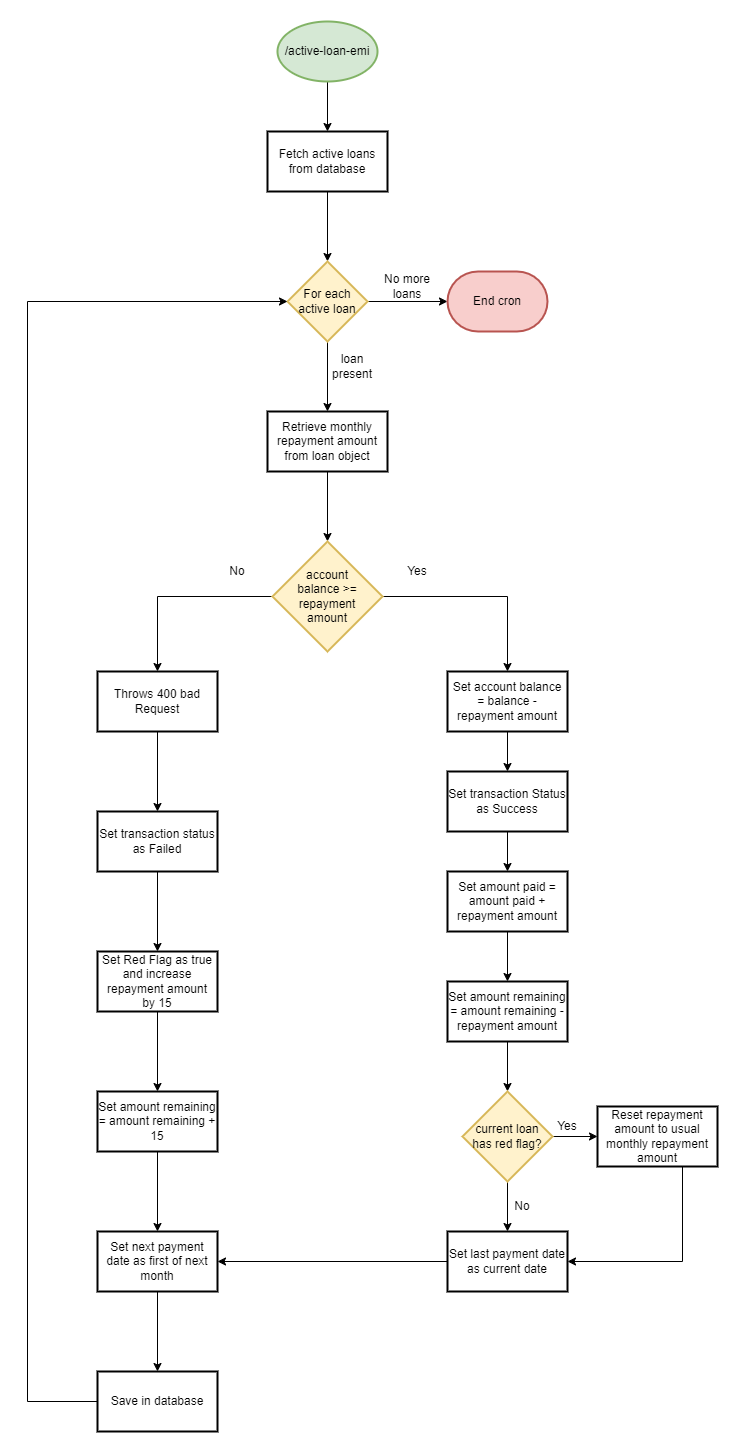

The diagram above was exported from draw.io. Its source (the exported page's mxGraphModel, read from the mxfile embedded in the PNG):
<mxGraphModel dx="780" dy="544" grid="1" gridSize="10" guides="1" tooltips="1" connect="1" arrows="1" fold="1" page="1" pageScale="1" pageWidth="850" pageHeight="1100" math="0" shadow="0">
  <root>
    <mxCell id="0" />
    <mxCell id="1" parent="0" />
    <mxCell id="38qoJAm_kNKfmS6A51Oe-4" value="" style="edgeStyle=orthogonalEdgeStyle;rounded=0;orthogonalLoop=1;jettySize=auto;html=1;" parent="1" source="38qoJAm_kNKfmS6A51Oe-2" target="38qoJAm_kNKfmS6A51Oe-3" edge="1">
      <mxGeometry relative="1" as="geometry" />
    </mxCell>
    <mxCell id="38qoJAm_kNKfmS6A51Oe-2" value="/active-loan-emi" style="strokeWidth=2;html=1;shape=mxgraph.flowchart.start_1;whiteSpace=wrap;fillColor=#d5e8d4;strokeColor=#82b366;" parent="1" vertex="1">
      <mxGeometry x="350" y="40" width="100" height="60" as="geometry" />
    </mxCell>
    <mxCell id="38qoJAm_kNKfmS6A51Oe-6" value="" style="edgeStyle=orthogonalEdgeStyle;rounded=0;orthogonalLoop=1;jettySize=auto;html=1;" parent="1" source="38qoJAm_kNKfmS6A51Oe-3" target="38qoJAm_kNKfmS6A51Oe-5" edge="1">
      <mxGeometry relative="1" as="geometry" />
    </mxCell>
    <mxCell id="38qoJAm_kNKfmS6A51Oe-3" value="Fetch active loans from database" style="whiteSpace=wrap;html=1;strokeWidth=2;" parent="1" vertex="1">
      <mxGeometry x="340" y="150" width="120" height="60" as="geometry" />
    </mxCell>
    <mxCell id="38qoJAm_kNKfmS6A51Oe-8" value="" style="edgeStyle=orthogonalEdgeStyle;rounded=0;orthogonalLoop=1;jettySize=auto;html=1;" parent="1" source="38qoJAm_kNKfmS6A51Oe-5" target="38qoJAm_kNKfmS6A51Oe-7" edge="1">
      <mxGeometry relative="1" as="geometry" />
    </mxCell>
    <mxCell id="38qoJAm_kNKfmS6A51Oe-10" value="" style="edgeStyle=orthogonalEdgeStyle;rounded=0;orthogonalLoop=1;jettySize=auto;html=1;" parent="1" source="38qoJAm_kNKfmS6A51Oe-5" target="38qoJAm_kNKfmS6A51Oe-9" edge="1">
      <mxGeometry relative="1" as="geometry" />
    </mxCell>
    <mxCell id="38qoJAm_kNKfmS6A51Oe-5" value="For each&lt;br&gt;active loan" style="rhombus;whiteSpace=wrap;html=1;strokeWidth=2;fillColor=#fff2cc;strokeColor=#d6b656;" parent="1" vertex="1">
      <mxGeometry x="360" y="280" width="80" height="80" as="geometry" />
    </mxCell>
    <mxCell id="38qoJAm_kNKfmS6A51Oe-7" value="End cron" style="strokeWidth=2;html=1;shape=mxgraph.flowchart.terminator;whiteSpace=wrap;fillColor=#f8cecc;strokeColor=#b85450;" parent="1" vertex="1">
      <mxGeometry x="520" y="290" width="100" height="60" as="geometry" />
    </mxCell>
    <mxCell id="38qoJAm_kNKfmS6A51Oe-12" value="" style="edgeStyle=orthogonalEdgeStyle;rounded=0;orthogonalLoop=1;jettySize=auto;html=1;entryX=0.5;entryY=0;entryDx=0;entryDy=0;" parent="1" source="38qoJAm_kNKfmS6A51Oe-9" target="38qoJAm_kNKfmS6A51Oe-22" edge="1">
      <mxGeometry relative="1" as="geometry">
        <mxPoint x="400" y="560" as="targetPoint" />
      </mxGeometry>
    </mxCell>
    <mxCell id="38qoJAm_kNKfmS6A51Oe-9" value="Retrieve monthly repayment amount from loan object" style="whiteSpace=wrap;html=1;strokeWidth=2;" parent="1" vertex="1">
      <mxGeometry x="340" y="430" width="120" height="60" as="geometry" />
    </mxCell>
    <mxCell id="38qoJAm_kNKfmS6A51Oe-15" value="" style="edgeStyle=orthogonalEdgeStyle;rounded=0;orthogonalLoop=1;jettySize=auto;html=1;" parent="1" source="38qoJAm_kNKfmS6A51Oe-16" target="38qoJAm_kNKfmS6A51Oe-18" edge="1">
      <mxGeometry relative="1" as="geometry" />
    </mxCell>
    <mxCell id="38qoJAm_kNKfmS6A51Oe-16" value="Throws 400 bad Request" style="whiteSpace=wrap;html=1;strokeWidth=2;" parent="1" vertex="1">
      <mxGeometry x="170" y="690" width="120" height="60" as="geometry" />
    </mxCell>
    <mxCell id="38qoJAm_kNKfmS6A51Oe-29" value="" style="edgeStyle=orthogonalEdgeStyle;rounded=0;orthogonalLoop=1;jettySize=auto;html=1;" parent="1" source="38qoJAm_kNKfmS6A51Oe-18" target="38qoJAm_kNKfmS6A51Oe-28" edge="1">
      <mxGeometry relative="1" as="geometry" />
    </mxCell>
    <mxCell id="38qoJAm_kNKfmS6A51Oe-18" value="Set transaction status as Failed" style="whiteSpace=wrap;html=1;strokeWidth=2;" parent="1" vertex="1">
      <mxGeometry x="170" y="830" width="120" height="60" as="geometry" />
    </mxCell>
    <mxCell id="38qoJAm_kNKfmS6A51Oe-20" style="edgeStyle=orthogonalEdgeStyle;rounded=0;orthogonalLoop=1;jettySize=auto;html=1;entryX=0.5;entryY=0;entryDx=0;entryDy=0;" parent="1" source="38qoJAm_kNKfmS6A51Oe-22" target="38qoJAm_kNKfmS6A51Oe-40" edge="1">
      <mxGeometry relative="1" as="geometry">
        <mxPoint x="575" y="700" as="targetPoint" />
      </mxGeometry>
    </mxCell>
    <mxCell id="38qoJAm_kNKfmS6A51Oe-21" style="edgeStyle=orthogonalEdgeStyle;rounded=0;orthogonalLoop=1;jettySize=auto;html=1;entryX=0.5;entryY=0;entryDx=0;entryDy=0;" parent="1" source="38qoJAm_kNKfmS6A51Oe-22" target="38qoJAm_kNKfmS6A51Oe-16" edge="1">
      <mxGeometry relative="1" as="geometry" />
    </mxCell>
    <mxCell id="38qoJAm_kNKfmS6A51Oe-22" value="account &lt;br&gt;balance &amp;gt;=&lt;br&gt;repayment &lt;br&gt;amount" style="rhombus;whiteSpace=wrap;html=1;strokeWidth=2;fillColor=#fff2cc;strokeColor=#d6b656;" parent="1" vertex="1">
      <mxGeometry x="345" y="560" width="110" height="110" as="geometry" />
    </mxCell>
    <mxCell id="38qoJAm_kNKfmS6A51Oe-23" value="Yes" style="text;html=1;strokeColor=none;fillColor=none;align=center;verticalAlign=middle;whiteSpace=wrap;rounded=0;" parent="1" vertex="1">
      <mxGeometry x="460" y="575" width="60" height="30" as="geometry" />
    </mxCell>
    <mxCell id="38qoJAm_kNKfmS6A51Oe-24" value="No" style="text;html=1;strokeColor=none;fillColor=none;align=center;verticalAlign=middle;whiteSpace=wrap;rounded=0;" parent="1" vertex="1">
      <mxGeometry x="280" y="575" width="60" height="30" as="geometry" />
    </mxCell>
    <mxCell id="38qoJAm_kNKfmS6A51Oe-69" value="" style="edgeStyle=orthogonalEdgeStyle;rounded=0;orthogonalLoop=1;jettySize=auto;html=1;" parent="1" source="38qoJAm_kNKfmS6A51Oe-28" target="38qoJAm_kNKfmS6A51Oe-68" edge="1">
      <mxGeometry relative="1" as="geometry" />
    </mxCell>
    <mxCell id="38qoJAm_kNKfmS6A51Oe-28" value="Set Red Flag as true and increase repayment amount &lt;br&gt;by 15" style="whiteSpace=wrap;html=1;strokeWidth=2;" parent="1" vertex="1">
      <mxGeometry x="170" y="970" width="120" height="60" as="geometry" />
    </mxCell>
    <mxCell id="38qoJAm_kNKfmS6A51Oe-44" value="" style="edgeStyle=orthogonalEdgeStyle;rounded=0;orthogonalLoop=1;jettySize=auto;html=1;" parent="1" source="38qoJAm_kNKfmS6A51Oe-40" target="38qoJAm_kNKfmS6A51Oe-43" edge="1">
      <mxGeometry relative="1" as="geometry" />
    </mxCell>
    <mxCell id="38qoJAm_kNKfmS6A51Oe-40" value="Set account balance = balance - repayment amount" style="whiteSpace=wrap;html=1;strokeWidth=2;" parent="1" vertex="1">
      <mxGeometry x="520" y="690" width="120" height="60" as="geometry" />
    </mxCell>
    <mxCell id="38qoJAm_kNKfmS6A51Oe-73" value="" style="edgeStyle=orthogonalEdgeStyle;rounded=0;orthogonalLoop=1;jettySize=auto;html=1;" parent="1" source="38qoJAm_kNKfmS6A51Oe-43" target="38qoJAm_kNKfmS6A51Oe-56" edge="1">
      <mxGeometry relative="1" as="geometry" />
    </mxCell>
    <mxCell id="38qoJAm_kNKfmS6A51Oe-43" value="Set transaction Status as Success" style="whiteSpace=wrap;html=1;strokeWidth=2;" parent="1" vertex="1">
      <mxGeometry x="520" y="790" width="120" height="60" as="geometry" />
    </mxCell>
    <mxCell id="38qoJAm_kNKfmS6A51Oe-72" style="edgeStyle=orthogonalEdgeStyle;rounded=0;orthogonalLoop=1;jettySize=auto;html=1;entryX=1;entryY=0.5;entryDx=0;entryDy=0;" parent="1" source="38qoJAm_kNKfmS6A51Oe-55" target="38qoJAm_kNKfmS6A51Oe-70" edge="1">
      <mxGeometry relative="1" as="geometry" />
    </mxCell>
    <mxCell id="38qoJAm_kNKfmS6A51Oe-55" value="Set last payment date as current date" style="whiteSpace=wrap;html=1;strokeWidth=2;" parent="1" vertex="1">
      <mxGeometry x="520" y="1250" width="120" height="60" as="geometry" />
    </mxCell>
    <mxCell id="38qoJAm_kNKfmS6A51Oe-59" value="" style="edgeStyle=orthogonalEdgeStyle;rounded=0;orthogonalLoop=1;jettySize=auto;html=1;" parent="1" source="38qoJAm_kNKfmS6A51Oe-56" target="38qoJAm_kNKfmS6A51Oe-58" edge="1">
      <mxGeometry relative="1" as="geometry" />
    </mxCell>
    <mxCell id="38qoJAm_kNKfmS6A51Oe-56" value="Set amount paid = amount paid + repayment amount" style="whiteSpace=wrap;html=1;strokeWidth=2;" parent="1" vertex="1">
      <mxGeometry x="520" y="890" width="120" height="60" as="geometry" />
    </mxCell>
    <mxCell id="38qoJAm_kNKfmS6A51Oe-65" style="edgeStyle=orthogonalEdgeStyle;rounded=0;orthogonalLoop=1;jettySize=auto;html=1;entryX=0.5;entryY=0;entryDx=0;entryDy=0;entryPerimeter=0;" parent="1" source="38qoJAm_kNKfmS6A51Oe-58" target="38qoJAm_kNKfmS6A51Oe-62" edge="1">
      <mxGeometry relative="1" as="geometry" />
    </mxCell>
    <mxCell id="38qoJAm_kNKfmS6A51Oe-58" value="Set amount remaining = amount remaining - repayment amount" style="whiteSpace=wrap;html=1;strokeWidth=2;" parent="1" vertex="1">
      <mxGeometry x="520" y="1000" width="120" height="60" as="geometry" />
    </mxCell>
    <mxCell id="38qoJAm_kNKfmS6A51Oe-60" value="" style="edgeStyle=orthogonalEdgeStyle;rounded=0;orthogonalLoop=1;jettySize=auto;html=1;" parent="1" source="38qoJAm_kNKfmS6A51Oe-62" target="38qoJAm_kNKfmS6A51Oe-64" edge="1">
      <mxGeometry relative="1" as="geometry" />
    </mxCell>
    <mxCell id="38qoJAm_kNKfmS6A51Oe-66" value="" style="edgeStyle=orthogonalEdgeStyle;rounded=0;orthogonalLoop=1;jettySize=auto;html=1;" parent="1" source="38qoJAm_kNKfmS6A51Oe-62" target="38qoJAm_kNKfmS6A51Oe-55" edge="1">
      <mxGeometry relative="1" as="geometry" />
    </mxCell>
    <mxCell id="38qoJAm_kNKfmS6A51Oe-62" value="current loan &lt;br&gt;has red flag?" style="strokeWidth=2;html=1;shape=mxgraph.flowchart.decision;whiteSpace=wrap;fillColor=#fff2cc;strokeColor=#d6b656;" parent="1" vertex="1">
      <mxGeometry x="535" y="1110" width="90" height="90" as="geometry" />
    </mxCell>
    <mxCell id="38qoJAm_kNKfmS6A51Oe-63" style="edgeStyle=orthogonalEdgeStyle;rounded=0;orthogonalLoop=1;jettySize=auto;html=1;entryX=1;entryY=0.5;entryDx=0;entryDy=0;" parent="1" source="38qoJAm_kNKfmS6A51Oe-64" target="38qoJAm_kNKfmS6A51Oe-55" edge="1">
      <mxGeometry relative="1" as="geometry">
        <mxPoint x="645" y="1350" as="targetPoint" />
        <Array as="points">
          <mxPoint x="755" y="1280" />
        </Array>
      </mxGeometry>
    </mxCell>
    <mxCell id="38qoJAm_kNKfmS6A51Oe-64" value="Reset repayment amount to usual monthly repayment amount" style="whiteSpace=wrap;html=1;strokeWidth=2;" parent="1" vertex="1">
      <mxGeometry x="670" y="1125" width="120" height="60" as="geometry" />
    </mxCell>
    <mxCell id="38qoJAm_kNKfmS6A51Oe-71" value="" style="edgeStyle=orthogonalEdgeStyle;rounded=0;orthogonalLoop=1;jettySize=auto;html=1;" parent="1" source="38qoJAm_kNKfmS6A51Oe-68" target="38qoJAm_kNKfmS6A51Oe-70" edge="1">
      <mxGeometry relative="1" as="geometry" />
    </mxCell>
    <mxCell id="38qoJAm_kNKfmS6A51Oe-68" value="Set amount remaining = amount remaining + 15" style="whiteSpace=wrap;html=1;strokeWidth=2;" parent="1" vertex="1">
      <mxGeometry x="170" y="1110" width="120" height="60" as="geometry" />
    </mxCell>
    <mxCell id="38qoJAm_kNKfmS6A51Oe-77" value="" style="edgeStyle=orthogonalEdgeStyle;rounded=0;orthogonalLoop=1;jettySize=auto;html=1;" parent="1" source="38qoJAm_kNKfmS6A51Oe-70" target="38qoJAm_kNKfmS6A51Oe-76" edge="1">
      <mxGeometry relative="1" as="geometry" />
    </mxCell>
    <mxCell id="38qoJAm_kNKfmS6A51Oe-70" value="Set next payment date as first of next month" style="whiteSpace=wrap;html=1;strokeWidth=2;" parent="1" vertex="1">
      <mxGeometry x="170" y="1250" width="120" height="60" as="geometry" />
    </mxCell>
    <mxCell id="38qoJAm_kNKfmS6A51Oe-74" value="Yes" style="text;html=1;strokeColor=none;fillColor=none;align=center;verticalAlign=middle;whiteSpace=wrap;rounded=0;" parent="1" vertex="1">
      <mxGeometry x="610" y="1130" width="60" height="30" as="geometry" />
    </mxCell>
    <mxCell id="38qoJAm_kNKfmS6A51Oe-75" value="No" style="text;html=1;strokeColor=none;fillColor=none;align=center;verticalAlign=middle;whiteSpace=wrap;rounded=0;" parent="1" vertex="1">
      <mxGeometry x="565" y="1210" width="60" height="30" as="geometry" />
    </mxCell>
    <mxCell id="38qoJAm_kNKfmS6A51Oe-78" style="edgeStyle=orthogonalEdgeStyle;rounded=0;orthogonalLoop=1;jettySize=auto;html=1;entryX=0;entryY=0.5;entryDx=0;entryDy=0;" parent="1" source="38qoJAm_kNKfmS6A51Oe-76" target="38qoJAm_kNKfmS6A51Oe-5" edge="1">
      <mxGeometry relative="1" as="geometry">
        <Array as="points">
          <mxPoint x="100" y="1420" />
          <mxPoint x="100" y="320" />
        </Array>
      </mxGeometry>
    </mxCell>
    <mxCell id="38qoJAm_kNKfmS6A51Oe-76" value="Save in database" style="whiteSpace=wrap;html=1;strokeWidth=2;" parent="1" vertex="1">
      <mxGeometry x="170" y="1390" width="120" height="60" as="geometry" />
    </mxCell>
    <mxCell id="38qoJAm_kNKfmS6A51Oe-79" value="No more loans" style="text;html=1;strokeColor=none;fillColor=none;align=center;verticalAlign=middle;whiteSpace=wrap;rounded=0;" parent="1" vertex="1">
      <mxGeometry x="450" y="290" width="60" height="30" as="geometry" />
    </mxCell>
    <mxCell id="38qoJAm_kNKfmS6A51Oe-80" value="loan present" style="text;html=1;strokeColor=none;fillColor=none;align=center;verticalAlign=middle;whiteSpace=wrap;rounded=0;" parent="1" vertex="1">
      <mxGeometry x="395" y="370" width="60" height="30" as="geometry" />
    </mxCell>
  </root>
</mxGraphModel>